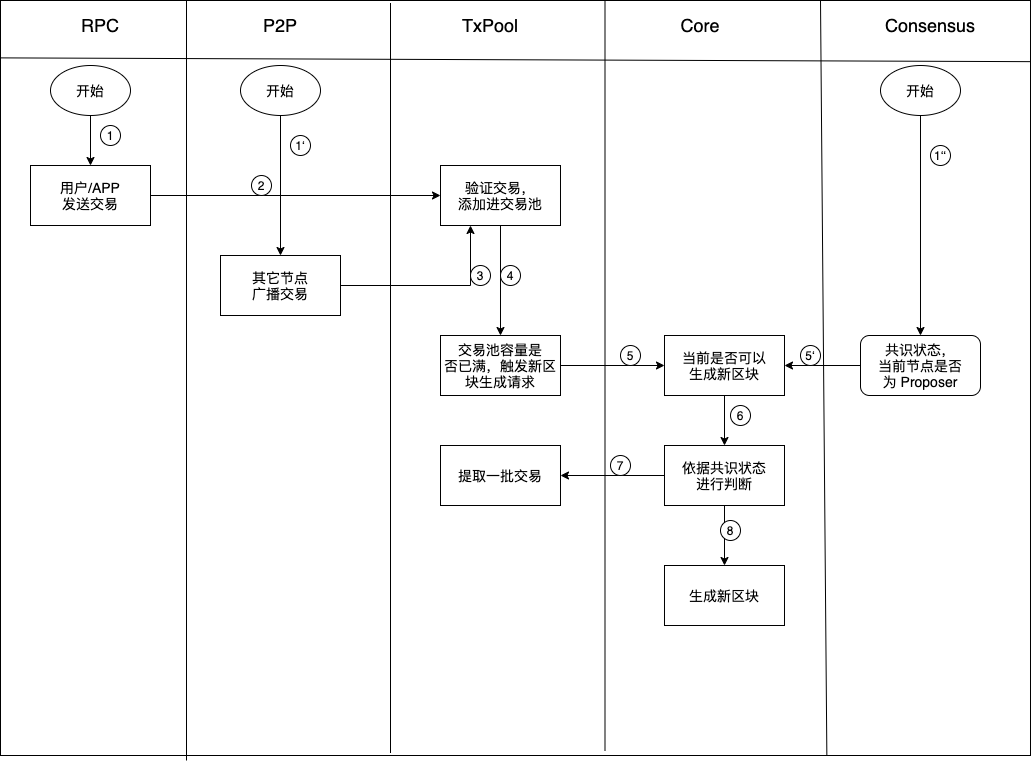

The diagram above was exported from draw.io. Its source (the exported page's mxGraphModel, read from the mxfile embedded in the PNG):
<mxGraphModel dx="413" dy="811" grid="1" gridSize="10" guides="1" tooltips="1" connect="1" arrows="1" fold="1" page="1" pageScale="1" pageWidth="827" pageHeight="1169" math="0" shadow="0">
  <root>
    <mxCell id="0" />
    <mxCell id="1" parent="0" />
    <mxCell id="6rFA26LlbLs6tJ7YGbsF-127" value="" style="group" vertex="1" connectable="0" parent="1">
      <mxGeometry x="1060" y="80" width="1030" height="760" as="geometry" />
    </mxCell>
    <mxCell id="lDyNOGh72OxgCYdpxwVr-54" value="" style="rounded=0;whiteSpace=wrap;html=1;" parent="6rFA26LlbLs6tJ7YGbsF-127" vertex="1">
      <mxGeometry width="1030" height="755" as="geometry" />
    </mxCell>
    <mxCell id="lDyNOGh72OxgCYdpxwVr-55" value="" style="endArrow=none;html=1;exitX=0;exitY=0.076;exitDx=0;exitDy=0;exitPerimeter=0;entryX=1;entryY=0.081;entryDx=0;entryDy=0;entryPerimeter=0;" parent="6rFA26LlbLs6tJ7YGbsF-127" source="lDyNOGh72OxgCYdpxwVr-54" target="lDyNOGh72OxgCYdpxwVr-54" edge="1">
      <mxGeometry width="50" height="50" relative="1" as="geometry">
        <mxPoint x="410" y="375" as="sourcePoint" />
        <mxPoint x="460" y="325" as="targetPoint" />
      </mxGeometry>
    </mxCell>
    <mxCell id="lDyNOGh72OxgCYdpxwVr-57" value="" style="endArrow=none;html=1;entryX=0.163;entryY=0;entryDx=0;entryDy=0;entryPerimeter=0;exitX=0.163;exitY=1;exitDx=0;exitDy=0;exitPerimeter=0;" parent="6rFA26LlbLs6tJ7YGbsF-127" edge="1">
      <mxGeometry width="50" height="50" relative="1" as="geometry">
        <mxPoint x="389.9999999999998" y="752.5" as="sourcePoint" />
        <mxPoint x="389.9999999999998" y="2.5" as="targetPoint" />
      </mxGeometry>
    </mxCell>
    <mxCell id="lDyNOGh72OxgCYdpxwVr-58" value="" style="endArrow=none;html=1;entryX=0.163;entryY=0;entryDx=0;entryDy=0;entryPerimeter=0;" parent="6rFA26LlbLs6tJ7YGbsF-127" edge="1">
      <mxGeometry width="50" height="50" relative="1" as="geometry">
        <mxPoint x="186" y="760" as="sourcePoint" />
        <mxPoint x="186" as="targetPoint" />
      </mxGeometry>
    </mxCell>
    <mxCell id="lDyNOGh72OxgCYdpxwVr-59" value="" style="endArrow=none;html=1;entryX=0.163;entryY=0;entryDx=0;entryDy=0;entryPerimeter=0;exitX=0.163;exitY=1;exitDx=0;exitDy=0;exitPerimeter=0;" parent="6rFA26LlbLs6tJ7YGbsF-127" edge="1">
      <mxGeometry width="50" height="50" relative="1" as="geometry">
        <mxPoint x="604.5" y="750" as="sourcePoint" />
        <mxPoint x="604.5" as="targetPoint" />
      </mxGeometry>
    </mxCell>
    <mxCell id="lDyNOGh72OxgCYdpxwVr-60" value="&lt;font style=&quot;font-size: 18px&quot;&gt;RPC&lt;/font&gt;" style="text;html=1;strokeColor=none;fillColor=none;align=center;verticalAlign=middle;whiteSpace=wrap;rounded=0;" parent="6rFA26LlbLs6tJ7YGbsF-127" vertex="1">
      <mxGeometry x="80" y="15" width="40" height="20" as="geometry" />
    </mxCell>
    <mxCell id="lDyNOGh72OxgCYdpxwVr-61" value="&lt;font style=&quot;font-size: 18px&quot;&gt;P2P&lt;/font&gt;" style="text;html=1;strokeColor=none;fillColor=none;align=center;verticalAlign=middle;whiteSpace=wrap;rounded=0;" parent="6rFA26LlbLs6tJ7YGbsF-127" vertex="1">
      <mxGeometry x="260" y="15" width="40" height="20" as="geometry" />
    </mxCell>
    <mxCell id="lDyNOGh72OxgCYdpxwVr-62" value="&lt;font style=&quot;font-size: 18px&quot;&gt;TxPool&lt;/font&gt;" style="text;html=1;strokeColor=none;fillColor=none;align=center;verticalAlign=middle;whiteSpace=wrap;rounded=0;" parent="6rFA26LlbLs6tJ7YGbsF-127" vertex="1">
      <mxGeometry x="470" y="15" width="40" height="20" as="geometry" />
    </mxCell>
    <mxCell id="lDyNOGh72OxgCYdpxwVr-63" value="&lt;font style=&quot;font-size: 18px&quot;&gt;Core&lt;/font&gt;" style="text;html=1;strokeColor=none;fillColor=none;align=center;verticalAlign=middle;whiteSpace=wrap;rounded=0;" parent="6rFA26LlbLs6tJ7YGbsF-127" vertex="1">
      <mxGeometry x="680" y="15" width="40" height="20" as="geometry" />
    </mxCell>
    <mxCell id="lDyNOGh72OxgCYdpxwVr-65" value="&lt;font style=&quot;font-size: 14px&quot;&gt;开始&lt;/font&gt;" style="ellipse;whiteSpace=wrap;html=1;" parent="6rFA26LlbLs6tJ7YGbsF-127" vertex="1">
      <mxGeometry x="50" y="65" width="80" height="50" as="geometry" />
    </mxCell>
    <mxCell id="lDyNOGh72OxgCYdpxwVr-66" value="&lt;font style=&quot;font-size: 14px&quot;&gt;用户/APP&lt;br&gt;发送交易&lt;/font&gt;" style="whiteSpace=wrap;html=1;" parent="6rFA26LlbLs6tJ7YGbsF-127" vertex="1">
      <mxGeometry x="30" y="165" width="120" height="60" as="geometry" />
    </mxCell>
    <mxCell id="lDyNOGh72OxgCYdpxwVr-67" value="" style="edgeStyle=orthogonalEdgeStyle;rounded=0;orthogonalLoop=1;jettySize=auto;html=1;" parent="6rFA26LlbLs6tJ7YGbsF-127" source="lDyNOGh72OxgCYdpxwVr-65" target="lDyNOGh72OxgCYdpxwVr-66" edge="1">
      <mxGeometry relative="1" as="geometry" />
    </mxCell>
    <mxCell id="lDyNOGh72OxgCYdpxwVr-68" value="&lt;font style=&quot;font-size: 14px&quot;&gt;验证交易，&lt;br&gt;添加进交易池&lt;/font&gt;" style="whiteSpace=wrap;html=1;" parent="6rFA26LlbLs6tJ7YGbsF-127" vertex="1">
      <mxGeometry x="440" y="165" width="120" height="60" as="geometry" />
    </mxCell>
    <mxCell id="lDyNOGh72OxgCYdpxwVr-69" value="" style="edgeStyle=orthogonalEdgeStyle;rounded=0;orthogonalLoop=1;jettySize=auto;html=1;" parent="6rFA26LlbLs6tJ7YGbsF-127" source="lDyNOGh72OxgCYdpxwVr-66" target="lDyNOGh72OxgCYdpxwVr-68" edge="1">
      <mxGeometry relative="1" as="geometry" />
    </mxCell>
    <mxCell id="lDyNOGh72OxgCYdpxwVr-70" value="&lt;font style=&quot;font-size: 14px&quot;&gt;开始&lt;/font&gt;" style="ellipse;whiteSpace=wrap;html=1;" parent="6rFA26LlbLs6tJ7YGbsF-127" vertex="1">
      <mxGeometry x="240" y="65" width="80" height="50" as="geometry" />
    </mxCell>
    <mxCell id="lDyNOGh72OxgCYdpxwVr-73" style="edgeStyle=orthogonalEdgeStyle;rounded=0;orthogonalLoop=1;jettySize=auto;html=1;exitX=1;exitY=0.5;exitDx=0;exitDy=0;entryX=0.25;entryY=1;entryDx=0;entryDy=0;" parent="6rFA26LlbLs6tJ7YGbsF-127" source="lDyNOGh72OxgCYdpxwVr-71" edge="1" target="lDyNOGh72OxgCYdpxwVr-68">
      <mxGeometry relative="1" as="geometry">
        <mxPoint x="610" y="245" as="targetPoint" />
      </mxGeometry>
    </mxCell>
    <mxCell id="lDyNOGh72OxgCYdpxwVr-71" value="&lt;font style=&quot;font-size: 14px&quot;&gt;其它节点&lt;br&gt;广播交易&lt;/font&gt;" style="whiteSpace=wrap;html=1;" parent="6rFA26LlbLs6tJ7YGbsF-127" vertex="1">
      <mxGeometry x="220" y="255" width="120" height="60" as="geometry" />
    </mxCell>
    <mxCell id="lDyNOGh72OxgCYdpxwVr-72" value="" style="edgeStyle=orthogonalEdgeStyle;rounded=0;orthogonalLoop=1;jettySize=auto;html=1;" parent="6rFA26LlbLs6tJ7YGbsF-127" source="lDyNOGh72OxgCYdpxwVr-70" target="lDyNOGh72OxgCYdpxwVr-71" edge="1">
      <mxGeometry relative="1" as="geometry" />
    </mxCell>
    <mxCell id="lDyNOGh72OxgCYdpxwVr-74" value="&lt;font style=&quot;font-size: 14px&quot;&gt;交易池容量是&lt;br&gt;否已满，触发新区块生成请求&lt;/font&gt;" style="whiteSpace=wrap;html=1;" parent="6rFA26LlbLs6tJ7YGbsF-127" vertex="1">
      <mxGeometry x="440" y="335" width="120" height="60" as="geometry" />
    </mxCell>
    <mxCell id="lDyNOGh72OxgCYdpxwVr-75" value="" style="edgeStyle=orthogonalEdgeStyle;rounded=0;orthogonalLoop=1;jettySize=auto;html=1;" parent="6rFA26LlbLs6tJ7YGbsF-127" source="lDyNOGh72OxgCYdpxwVr-68" target="lDyNOGh72OxgCYdpxwVr-74" edge="1">
      <mxGeometry relative="1" as="geometry" />
    </mxCell>
    <mxCell id="6rFA26LlbLs6tJ7YGbsF-1" value="&lt;font style=&quot;font-size: 14px&quot;&gt;当前是否可以&lt;br&gt;生成新区块&lt;/font&gt;" style="whiteSpace=wrap;html=1;" vertex="1" parent="6rFA26LlbLs6tJ7YGbsF-127">
      <mxGeometry x="664" y="335" width="120" height="60" as="geometry" />
    </mxCell>
    <mxCell id="6rFA26LlbLs6tJ7YGbsF-2" value="" style="edgeStyle=orthogonalEdgeStyle;rounded=0;orthogonalLoop=1;jettySize=auto;html=1;" edge="1" parent="6rFA26LlbLs6tJ7YGbsF-127" source="lDyNOGh72OxgCYdpxwVr-74" target="6rFA26LlbLs6tJ7YGbsF-1">
      <mxGeometry relative="1" as="geometry" />
    </mxCell>
    <mxCell id="6rFA26LlbLs6tJ7YGbsF-3" value="&lt;font style=&quot;font-size: 14px&quot;&gt;依据共识状态&lt;br&gt;进行判断&lt;/font&gt;" style="whiteSpace=wrap;html=1;" vertex="1" parent="6rFA26LlbLs6tJ7YGbsF-127">
      <mxGeometry x="664" y="445" width="120" height="60" as="geometry" />
    </mxCell>
    <mxCell id="6rFA26LlbLs6tJ7YGbsF-4" value="" style="edgeStyle=orthogonalEdgeStyle;rounded=0;orthogonalLoop=1;jettySize=auto;html=1;" edge="1" parent="6rFA26LlbLs6tJ7YGbsF-127" source="6rFA26LlbLs6tJ7YGbsF-1" target="6rFA26LlbLs6tJ7YGbsF-3">
      <mxGeometry relative="1" as="geometry" />
    </mxCell>
    <mxCell id="6rFA26LlbLs6tJ7YGbsF-5" value="&lt;font style=&quot;font-size: 14px&quot;&gt;提取一批交易&lt;/font&gt;" style="whiteSpace=wrap;html=1;" vertex="1" parent="6rFA26LlbLs6tJ7YGbsF-127">
      <mxGeometry x="440" y="445" width="120" height="60" as="geometry" />
    </mxCell>
    <mxCell id="6rFA26LlbLs6tJ7YGbsF-6" value="" style="edgeStyle=orthogonalEdgeStyle;rounded=0;orthogonalLoop=1;jettySize=auto;html=1;" edge="1" parent="6rFA26LlbLs6tJ7YGbsF-127" source="6rFA26LlbLs6tJ7YGbsF-3" target="6rFA26LlbLs6tJ7YGbsF-5">
      <mxGeometry relative="1" as="geometry" />
    </mxCell>
    <mxCell id="6rFA26LlbLs6tJ7YGbsF-7" value="&lt;font style=&quot;font-size: 14px&quot;&gt;生成新区块&lt;/font&gt;" style="whiteSpace=wrap;html=1;" vertex="1" parent="6rFA26LlbLs6tJ7YGbsF-127">
      <mxGeometry x="664" y="565" width="120" height="60" as="geometry" />
    </mxCell>
    <mxCell id="6rFA26LlbLs6tJ7YGbsF-8" value="" style="edgeStyle=orthogonalEdgeStyle;rounded=0;orthogonalLoop=1;jettySize=auto;html=1;" edge="1" parent="6rFA26LlbLs6tJ7YGbsF-127" source="6rFA26LlbLs6tJ7YGbsF-3" target="6rFA26LlbLs6tJ7YGbsF-7">
      <mxGeometry relative="1" as="geometry" />
    </mxCell>
    <mxCell id="6rFA26LlbLs6tJ7YGbsF-9" value="" style="endArrow=none;html=1;exitX=0.817;exitY=1.003;exitDx=0;exitDy=0;exitPerimeter=0;entryX=0.812;entryY=-0.003;entryDx=0;entryDy=0;entryPerimeter=0;" edge="1" parent="6rFA26LlbLs6tJ7YGbsF-127">
      <mxGeometry width="50" height="50" relative="1" as="geometry">
        <mxPoint x="826.3500000000001" y="754.5" as="sourcePoint" />
        <mxPoint x="819.9999999999998" as="targetPoint" />
      </mxGeometry>
    </mxCell>
    <mxCell id="6rFA26LlbLs6tJ7YGbsF-14" style="edgeStyle=orthogonalEdgeStyle;rounded=0;orthogonalLoop=1;jettySize=auto;html=1;entryX=1;entryY=0.5;entryDx=0;entryDy=0;" edge="1" parent="6rFA26LlbLs6tJ7YGbsF-127" source="6rFA26LlbLs6tJ7YGbsF-10" target="6rFA26LlbLs6tJ7YGbsF-1">
      <mxGeometry relative="1" as="geometry" />
    </mxCell>
    <mxCell id="6rFA26LlbLs6tJ7YGbsF-10" value="&lt;font style=&quot;font-size: 14px&quot;&gt;共识状态，&lt;br&gt;当前节点是否&lt;br&gt;为 Proposer&lt;/font&gt;" style="rounded=1;whiteSpace=wrap;html=1;" vertex="1" parent="6rFA26LlbLs6tJ7YGbsF-127">
      <mxGeometry x="860" y="335" width="120" height="60" as="geometry" />
    </mxCell>
    <mxCell id="6rFA26LlbLs6tJ7YGbsF-13" style="edgeStyle=orthogonalEdgeStyle;rounded=0;orthogonalLoop=1;jettySize=auto;html=1;exitX=0.5;exitY=1;exitDx=0;exitDy=0;" edge="1" parent="6rFA26LlbLs6tJ7YGbsF-127" source="6rFA26LlbLs6tJ7YGbsF-11" target="6rFA26LlbLs6tJ7YGbsF-10">
      <mxGeometry relative="1" as="geometry" />
    </mxCell>
    <mxCell id="6rFA26LlbLs6tJ7YGbsF-11" value="&lt;font style=&quot;font-size: 14px&quot;&gt;开始&lt;/font&gt;" style="ellipse;whiteSpace=wrap;html=1;" vertex="1" parent="6rFA26LlbLs6tJ7YGbsF-127">
      <mxGeometry x="880" y="65" width="80" height="50" as="geometry" />
    </mxCell>
    <mxCell id="6rFA26LlbLs6tJ7YGbsF-12" value="&lt;span style=&quot;font-size: 18px&quot;&gt;Consensus&lt;/span&gt;" style="text;html=1;strokeColor=none;fillColor=none;align=center;verticalAlign=middle;whiteSpace=wrap;rounded=0;" vertex="1" parent="6rFA26LlbLs6tJ7YGbsF-127">
      <mxGeometry x="910" y="15" width="40" height="20" as="geometry" />
    </mxCell>
    <mxCell id="6rFA26LlbLs6tJ7YGbsF-15" value="1" style="ellipse;whiteSpace=wrap;html=1;aspect=fixed;" vertex="1" parent="6rFA26LlbLs6tJ7YGbsF-127">
      <mxGeometry x="100" y="125" width="20" height="20" as="geometry" />
    </mxCell>
    <mxCell id="6rFA26LlbLs6tJ7YGbsF-17" value="1‘" style="ellipse;whiteSpace=wrap;html=1;aspect=fixed;" vertex="1" parent="6rFA26LlbLs6tJ7YGbsF-127">
      <mxGeometry x="290" y="135" width="20" height="20" as="geometry" />
    </mxCell>
    <mxCell id="6rFA26LlbLs6tJ7YGbsF-18" value="1‘‘" style="ellipse;whiteSpace=wrap;html=1;aspect=fixed;" vertex="1" parent="6rFA26LlbLs6tJ7YGbsF-127">
      <mxGeometry x="930" y="145" width="20" height="20" as="geometry" />
    </mxCell>
    <mxCell id="6rFA26LlbLs6tJ7YGbsF-19" value="2" style="ellipse;whiteSpace=wrap;html=1;aspect=fixed;" vertex="1" parent="6rFA26LlbLs6tJ7YGbsF-127">
      <mxGeometry x="251" y="175" width="20" height="20" as="geometry" />
    </mxCell>
    <mxCell id="6rFA26LlbLs6tJ7YGbsF-20" value="3" style="ellipse;whiteSpace=wrap;html=1;aspect=fixed;" vertex="1" parent="6rFA26LlbLs6tJ7YGbsF-127">
      <mxGeometry x="470" y="265" width="20" height="20" as="geometry" />
    </mxCell>
    <mxCell id="6rFA26LlbLs6tJ7YGbsF-21" value="4" style="ellipse;whiteSpace=wrap;html=1;aspect=fixed;" vertex="1" parent="6rFA26LlbLs6tJ7YGbsF-127">
      <mxGeometry x="500" y="265" width="20" height="20" as="geometry" />
    </mxCell>
    <mxCell id="6rFA26LlbLs6tJ7YGbsF-22" value="5" style="ellipse;whiteSpace=wrap;html=1;aspect=fixed;" vertex="1" parent="6rFA26LlbLs6tJ7YGbsF-127">
      <mxGeometry x="620" y="345" width="20" height="20" as="geometry" />
    </mxCell>
    <mxCell id="6rFA26LlbLs6tJ7YGbsF-23" value="6" style="ellipse;whiteSpace=wrap;html=1;aspect=fixed;" vertex="1" parent="6rFA26LlbLs6tJ7YGbsF-127">
      <mxGeometry x="730" y="405" width="20" height="20" as="geometry" />
    </mxCell>
    <mxCell id="6rFA26LlbLs6tJ7YGbsF-24" value="7" style="ellipse;whiteSpace=wrap;html=1;aspect=fixed;" vertex="1" parent="6rFA26LlbLs6tJ7YGbsF-127">
      <mxGeometry x="610" y="455" width="20" height="20" as="geometry" />
    </mxCell>
    <mxCell id="6rFA26LlbLs6tJ7YGbsF-25" value="8" style="ellipse;whiteSpace=wrap;html=1;aspect=fixed;" vertex="1" parent="6rFA26LlbLs6tJ7YGbsF-127">
      <mxGeometry x="720" y="520" width="20" height="20" as="geometry" />
    </mxCell>
    <mxCell id="6rFA26LlbLs6tJ7YGbsF-26" value="5‘" style="ellipse;whiteSpace=wrap;html=1;aspect=fixed;" vertex="1" parent="6rFA26LlbLs6tJ7YGbsF-127">
      <mxGeometry x="800" y="345" width="20" height="20" as="geometry" />
    </mxCell>
  </root>
</mxGraphModel>